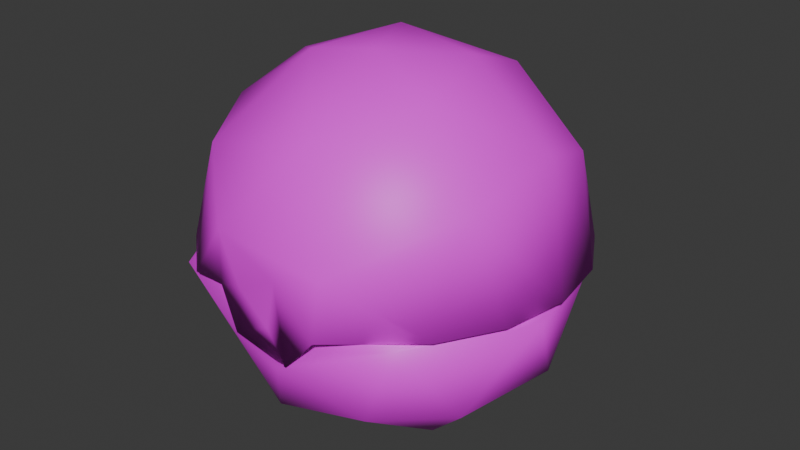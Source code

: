 # Source: item.blend  (saved by Blender 4.2.66; exported with 4.5.12 LTS)
import bpy
from mathutils import Matrix  # noqa: F401  (used for matrix-valued properties, if any)

bpy.ops.wm.read_factory_settings(use_empty=True)
scene = bpy.context.scene
scene.name = 'MoonBall'

# ---- images (referenced by path relative to the original .blend; pixels are not part of the script)
import os
ASSET_DIR = os.environ.get("B2B_ASSET_DIR", "")  # directory of the original .blend (textures are referenced by path, not embedded)
HERE = os.path.dirname(os.path.abspath(__file__))  # packed textures are extracted next to this script under _unpacked/

def load_image(name, relpath, width, height, colorspace="sRGB"):
    """Load a texture the original file referenced (path relative to the .blend, or extracted next to this script)."""
    p = next((c for c in (os.path.join(HERE, relpath), os.path.join(ASSET_DIR, relpath)) if relpath and os.path.exists(c)), "")
    if p:
        img = bpy.data.images.load(p, check_existing=True)
        img.name = name
    else:  # same state as the original file: an image datablock whose file is absent (Cycles renders it pink)
        img = bpy.data.images.new(name, width, height)
        img.source = "FILE"
        img.filepath = "//" + (relpath or name)
    img.colorspace_settings.name = colorspace
    return img
img_it_ball_12_body1_png_001 = load_image('it_ball_12_Body1.png.001', 'it_ball_12_Body1.png', 1024, 1024, 'sRGB')

# ---- materials (node trees are filled in below, after node groups)
mat_item_material = bpy.data.materials.new('Item_Material')
mat_item_material.diffuse_color = (0.7208, 0.969, 0.5269, 1.0)

# ---- material node trees
mat_item_material.use_nodes = True; mat_item_material.node_tree.nodes.clear()
_N = mat_item_material.node_tree.nodes; _L = mat_item_material.node_tree.links
n0 = _N.new('ShaderNodeBsdfPrincipled'); n0.name = 'Principled BSDF'; n0.location = (10, 300)
n1 = _N.new('ShaderNodeOutputMaterial'); n1.name = 'Material Output'; n1.location = (300, 300)
n2 = _N.new('ShaderNodeTexImage'); n2.name = 'Image Texture'; n2.location = (-280, 240)
n2.image = img_it_ball_12_body1_png_001
_L.new(n0.outputs[0], n1.inputs[0])
_L.new(n2.outputs[0], n0.inputs[0])
n1.is_active_output = True

# ---- world
world_world = bpy.data.worlds.new('World'); scene.world = world_world
world_world.use_nodes = True; world_world.node_tree.nodes.clear()
_N = world_world.node_tree.nodes; _L = world_world.node_tree.links
n0 = _N.new('ShaderNodeOutputWorld'); n0.name = 'World Output'; n0.location = (300, 300)
n1 = _N.new('ShaderNodeBackground'); n1.name = 'Background'; n1.location = (10, 300)
n1.inputs[0].default_value = (0.05088, 0.05088, 0.05088, 1.0)
_L.new(n1.outputs[0], n0.inputs[0])
n0.is_active_output = True
world_world.color = (0.05088, 0.05088, 0.05088)
world_world.sun_shadow_jitter_overblur = 0.0

# ---- meshes
me_moonball = bpy.data.meshes.new('MoonBall')
me_moonball.from_pydata([(0.9415, -2.648, 2.824), (0.4959, -2.684, 2.827), (0.9035, -2.641, 2.838), (-0.9682, -2.669, 2.826), (0.4959, -2.684, 2.827), (0.8182, -2.663, 2.521), (1.948, -2.365, 2.82), (0.2167, -2.786, 2.054), (1.29, -2.193, 1.329), (3.022, -0.5603, 2.821), (2.245, -1.258, 1.309), (-0.6445, -2.673, 2.194), (2.742, 0.9888, 2.836), (2.009, 2.344, 2.826), (-0.3925, -2.177, 0.8366), (1.317, -0.6949, 0.3103), (2.54, 0.4838, 1.312), (-1.952, -1.637, 1.33), (-1.115, -0.8038, 0.2927), (0.09616, -1.014, 0.1285), (1.645, 2.007, 1.314), (1.113, 1.034, 0.3481), (0.8408, 0.05943, 0.06257), (-0.8571, 0.3581, 0.05043), (-0.2823, 1.432, 0.3167), (-0.01875, 2.599, 1.315), (-1.29, 2.227, 1.336), (-2.245, 1.292, 1.313), (-2.54, -0.4498, 1.31), (-0.9188, -2.645, 2.837), (-1.928, -2.418, 2.796), (-3.036, -0.478, 2.822), (-1.945, 2.398, 2.826), (0.04174, 3.09, 2.825), (1.077, -2.798, 3.713), (2.285, -1.972, 2.898), (2.819, -1.068, 2.907), (2.343, -1.336, 4.493), (0.3818, -2.199, 5.195), (2.483, 0.2639, 4.832), (1.367, -0.9388, 5.624), (2.328, 1.361, 4.496), (-0.8749, -0.7621, 5.87), (0.9078, 2.538, 4.498), (0.1361, -0.5907, 6.023), (1.06, 0.4627, 5.873), (0.9329, 1.675, 5.438), (-0.6376, 0.9042, 5.898), (-1.848, 0.09787, 5.474), (-0.4445, 2.349, 4.987), (-1.471, 2.016, 4.834), (-2.343, 1.334, 4.496), (-2.43, -0.7149, 4.84), (-1.622, -2.044, 4.67), (-2.82, 1.065, 2.911), (-2.287, 1.97, 2.906), (-1.478, 2.637, 2.9), (0.3771, -0.4549, 0.3761), (0.8807, 0.5249, 0.5282), (-0.5098, 0.8995, 0.5476), (-0.7463, -0.6107, 0.4868), (1.49, 1.651, 1.409), (-0.6719, 2.123, 1.409), (2.161, -0.457, 1.406), (-2.161, 0.4872, 1.407), (0.6262, -2.162, 1.46), (-1.489, -1.632, 1.412), (7.569e-06, 2.826, 2.834), (2.337, -1.336, 2.828), (-2.723, 1.038, 2.837), (-2.337, -1.336, 2.828), (0.0, -0.004384, 5.685), (0.8843, 1.507, 5.11), (0.1574, -1.804, 5.069), (-1.303, 1.182, 5.094), (-1.318, -1.172, 5.093), (1.816, 0.1225, 5.062), (0.0, 2.176, 4.506), (1.752, 2.073, 2.891), (1.88, -1.214, 4.545), (2.663, 0.503, 2.882), (0.009636, 2.715, 2.89), (1.717, -2.098, 2.877), (0.3606, -2.772, 2.853), (2.543, -0.9247, 2.885), (-2.218, -0.2829, 4.547), (3.013, -0.0344, 2.912), (2.843, 1.004, 2.911), (2.328, 1.92, 2.906), (1.534, 2.605, 2.9), (0.9895, -2.851, 2.792), (0.5546, 2.974, 2.896), (-0.492, 2.984, 2.922), (-3.013, 0.03169, 2.912), (-2.841, -1.006, 2.907), (-2.326, -1.922, 2.898), (-1.512, -2.62, 2.874), (-0.7156, -2.82, 3.899), (-1.717, -2.098, 2.877), (-2.608, -0.772, 2.875), (-2.652, 0.5548, 2.888), (-1.737, 2.085, 2.891), (0.08248, -2.792, 2.653), (-0.4122, -2.795, 3.109), (0.2671, -2.8, 3.429), (-0.6118, -2.727, 2.269), (0.3732, -2.76, 2.115), (1.012, -2.617, 2.92), (0.898, -2.656, 2.849), (-0.9106, -2.684, 2.924), (-0.426, -2.763, 2.844)], [], [(7, 5, 11), (5, 0, 1), (5, 4, 11), (4, 3, 11), (2, 5, 6), (6, 5, 7), (6, 7, 8), (6, 8, 10), (6, 10, 9), (8, 7, 14), (7, 11, 14), (9, 10, 16), (9, 16, 12), (12, 16, 13), (14, 19, 8), (8, 15, 10), (8, 19, 15), (13, 16, 20), (10, 15, 16), (14, 17, 18), (14, 18, 19), (15, 19, 22), (13, 20, 33), (18, 23, 19), (19, 23, 22), (15, 21, 16), (15, 22, 21), (16, 21, 20), (20, 25, 33), (20, 21, 25), (21, 24, 25), (21, 22, 24), (22, 23, 24), (24, 26, 25), (24, 23, 27), (24, 27, 26), (23, 28, 27), (23, 18, 28), (18, 17, 28), (17, 14, 30), (14, 11, 30), (11, 29, 30), (17, 30, 28), (30, 31, 28), (28, 31, 27), (31, 69, 27), (69, 32, 27), (27, 32, 26), (26, 32, 25), (32, 33, 25), (34, 38, 97), (34, 35, 37), (34, 37, 38), (35, 36, 37), (36, 86, 37), (37, 86, 39), (86, 87, 39), (37, 40, 38), (87, 41, 39), (87, 88, 41), (37, 39, 40), (38, 53, 97), (38, 42, 53), (88, 89, 41), (38, 44, 42), (38, 40, 44), (53, 42, 52), (89, 43, 41), (89, 91, 43), (39, 45, 40), (42, 48, 52), (40, 45, 44), (39, 41, 46), (39, 46, 45), (42, 44, 47), (46, 41, 43), (42, 47, 48), (45, 46, 47), (45, 47, 44), (47, 46, 49), (49, 50, 47), (47, 50, 48), (46, 43, 49), (50, 51, 48), (48, 51, 52), (53, 96, 97), (96, 53, 95), (53, 52, 95), (95, 52, 94), (94, 52, 93), (52, 51, 93), (93, 51, 54), (54, 51, 55), (51, 50, 55), (55, 50, 56), (50, 49, 56), (56, 49, 92), (49, 43, 92), (43, 91, 92), (57, 58, 59), (57, 59, 60), (59, 58, 62), (57, 63, 58), (59, 64, 60), (60, 65, 57), (61, 58, 63), (58, 61, 62), (59, 62, 64), (65, 60, 66), (57, 65, 63), (60, 64, 66), (61, 63, 12), (65, 66, 29), (65, 29, 2), (12, 67, 61), (62, 61, 67), (63, 65, 68), (68, 12, 63), (68, 65, 2), (66, 70, 29), (64, 62, 69), (69, 62, 67), (66, 64, 70), (64, 69, 70), (30, 29, 70), (70, 31, 30), (70, 69, 31), (4, 2, 29), (2, 6, 68), (69, 67, 32), (6, 9, 68), (67, 33, 32), (9, 12, 68), (67, 13, 33), (67, 12, 13), (71, 72, 76), (71, 74, 72), (71, 76, 73), (71, 75, 74), (71, 73, 75), (74, 77, 72), (73, 76, 79), (76, 72, 78), (76, 78, 80), (76, 80, 79), (74, 75, 85), (77, 81, 72), (77, 74, 101), (77, 101, 81), (81, 78, 72), (73, 98, 75), (73, 79, 82), (73, 83, 98), (73, 82, 83), (80, 84, 79), (79, 84, 82), (75, 98, 85), (74, 100, 101), (74, 85, 100), (98, 99, 85), (85, 99, 100), (34, 90, 35), (96, 109, 97), (83, 110, 98), (104, 90, 34), (104, 106, 90), (104, 102, 106), (34, 97, 104), (102, 105, 106), (97, 103, 104), (102, 103, 105), (103, 109, 105), (109, 103, 97), (103, 102, 104), (107, 90, 106), (90, 108, 82), (90, 82, 35), (108, 83, 82), (82, 84, 35), (84, 36, 35), (84, 80, 36), (80, 86, 36), (80, 87, 86), (80, 78, 87), (78, 88, 87), (78, 89, 88), (78, 81, 89), (81, 91, 89), (81, 92, 91), (81, 56, 92), (81, 101, 56), (101, 55, 56), (101, 54, 55), (101, 100, 54), (100, 93, 54), (100, 99, 93), (99, 94, 93), (99, 95, 94), (99, 98, 95), (98, 96, 95), (98, 109, 96), (98, 110, 109), (106, 105, 107), (105, 109, 107)])
me_moonball.polygons.foreach_set('use_smooth', [True] * 204)
_k = set([(2, 29), (2, 68), (12, 67), (12, 68), (29, 70), (67, 69), (69, 70), (90, 106)])
me_moonball.attributes.new('sharp_edge', 'BOOLEAN', 'EDGE').data.foreach_set('value', [ (min(e.vertices), max(e.vertices)) in _k for e in me_moonball.edges])
_uv = me_moonball.uv_layers.new(name='Float2')
_uv.uv.foreach_set('vector', [0.4344, 0.7192, 0.4573, 0.6828, 0.4455, 0.7962, 0.4573, 0.6828, 0.4787, 0.6725, 0.4788, 0.7088, 0.4573, 0.6828, 0.4788, 0.7088, 0.4455, 0.7962, 0.4788, 0.7088, 0.4788, 0.828, 0.4455, 0.7962, 0.4616, 0.8208, 0.4398, 0.7975, 0.421, 0.8935, 0.421, 0.8935, 0.4398, 0.7975, 0.4228, 0.7584, 0.421, 0.8935, 0.4228, 0.7584, 0.3635, 0.8156, 0.421, 0.8935, 0.3635, 0.8156, 0.3133, 0.8634, 0.421, 0.8935, 0.3133, 0.8634, 0.2875, 0.9715, 0.3635, 0.8156, 0.4228, 0.7584, 0.3489, 0.7284, 0.4228, 0.7584, 0.4322, 0.7047, 0.3489, 0.7284, 0.2875, 0.9715, 0.3133, 0.8634, 0.2243, 0.8793, 0.2875, 0.9715, 0.2243, 0.8793, 0.1684, 0.9649, 0.1684, 0.9649, 0.2243, 0.8793, 0.0746, 0.8955, 0.3489, 0.7284, 0.2888, 0.7524, 0.3635, 0.8156, 0.3635, 0.8156, 0.2807, 0.8097, 0.3133, 0.8634, 0.3635, 0.8156, 0.2888, 0.7524, 0.2807, 0.8097, 0.0746, 0.8955, 0.2243, 0.8793, 0.1459, 0.8343, 0.3133, 0.8634, 0.2807, 0.8097, 0.2243, 0.8793, 0.3489, 0.7284, 0.3326, 0.6459, 0.2804, 0.7012, 0.3489, 0.7284, 0.2804, 0.7012, 0.2888, 0.7524, 0.2807, 0.8097, 0.2888, 0.7524, 0.2466, 0.7807, 0.0746, 0.8955, 0.1459, 0.8343, 0.0209, 0.7505, 0.2804, 0.7012, 0.2322, 0.7163, 0.2888, 0.7524, 0.2888, 0.7524, 0.2322, 0.7163, 0.2466, 0.7807, 0.2807, 0.8097, 0.2028, 0.7987, 0.2243, 0.8793, 0.2807, 0.8097, 0.2466, 0.7807, 0.2028, 0.7987, 0.2243, 0.8793, 0.2028, 0.7987, 0.1459, 0.8343, 0.1459, 0.8343, 0.1148, 0.7495, 0.0209, 0.7505, 0.1459, 0.8343, 0.2028, 0.7987, 0.1148, 0.7495, 0.2028, 0.7987, 0.1877, 0.7388, 0.1148, 0.7495, 0.2028, 0.7987, 0.2466, 0.7807, 0.1877, 0.7388, 0.2466, 0.7807, 0.2322, 0.7163, 0.1877, 0.7388, 0.1877, 0.7388, 0.1304, 0.6826, 0.1148, 0.7495, 0.1877, 0.7388, 0.2322, 0.7163, 0.1805, 0.6349, 0.1877, 0.7388, 0.1805, 0.6349, 0.1304, 0.6826, 0.2322, 0.7163, 0.2695, 0.6189, 0.1805, 0.6349, 0.2322, 0.7163, 0.2804, 0.7012, 0.2695, 0.6189, 0.2804, 0.7012, 0.3326, 0.6459, 0.2695, 0.6189, 0.3326, 0.6459, 0.3489, 0.7284, 0.4056, 0.605, 0.3489, 0.7284, 0.4322, 0.7047, 0.4056, 0.605, 0.4322, 0.7047, 0.4605, 0.6733, 0.4056, 0.605, 0.3326, 0.6459, 0.4056, 0.605, 0.2695, 0.6189, 0.4056, 0.605, 0.2848, 0.5262, 0.2695, 0.6189, 0.2695, 0.6189, 0.2848, 0.5262, 0.1805, 0.6349, 0.2848, 0.5262, 0.1684, 0.5334, 0.1805, 0.6349, 0.1684, 0.5334, 0.07283, 0.6048, 0.1805, 0.6349, 0.1805, 0.6349, 0.07283, 0.6048, 0.1304, 0.6826, 0.1304, 0.6826, 0.07283, 0.6048, 0.1148, 0.7495, 0.07283, 0.6048, 0.0209, 0.7505, 0.1148, 0.7495, 0.434, 0.322, 0.3554, 0.2705, 0.4352, 0.2137, 0.434, 0.322, 0.3948, 0.4235, 0.3259, 0.3808, 0.434, 0.322, 0.3259, 0.3808, 0.3554, 0.2705, 0.3948, 0.4235, 0.3288, 0.4624, 0.3259, 0.3808, 0.3288, 0.4624, 0.2533, 0.4752, 0.3259, 0.3808, 0.3259, 0.3808, 0.2533, 0.4752, 0.2454, 0.3796, 0.2533, 0.4752, 0.1777, 0.4624, 0.2454, 0.3796, 0.3259, 0.3808, 0.2955, 0.3131, 0.3554, 0.2705, 0.1777, 0.4624, 0.1804, 0.3808, 0.2454, 0.3796, 0.1777, 0.4624, 0.1116, 0.4237, 0.1804, 0.3808, 0.3259, 0.3808, 0.2454, 0.3796, 0.2955, 0.3131, 0.3554, 0.2705, 0.3594, 0.169, 0.4352, 0.2137, 0.3554, 0.2705, 0.2838, 0.2174, 0.3594, 0.169, 0.1116, 0.4237, 0.06307, 0.3647, 0.1804, 0.3808, 0.3554, 0.2705, 0.2764, 0.2593, 0.2838, 0.2174, 0.3554, 0.2705, 0.2955, 0.3131, 0.2764, 0.2593, 0.3594, 0.169, 0.2838, 0.2174, 0.2867, 0.1295, 0.06307, 0.3647, 0.1164, 0.3046, 0.1804, 0.3808, 0.06307, 0.3647, 0.03688, 0.2931, 0.1164, 0.3046, 0.2454, 0.3796, 0.2367, 0.2983, 0.2955, 0.3131, 0.2838, 0.2174, 0.2467, 0.1723, 0.2867, 0.1295, 0.2955, 0.3131, 0.2367, 0.2983, 0.2764, 0.2593, 0.2454, 0.3796, 0.1804, 0.3808, 0.179, 0.297, 0.2454, 0.3796, 0.179, 0.297, 0.2367, 0.2983, 0.2838, 0.2174, 0.2764, 0.2593, 0.2177, 0.2294, 0.179, 0.297, 0.1804, 0.3808, 0.1164, 0.3046, 0.2838, 0.2174, 0.2177, 0.2294, 0.2467, 0.1723, 0.2367, 0.2983, 0.179, 0.297, 0.2177, 0.2294, 0.2367, 0.2983, 0.2177, 0.2294, 0.2764, 0.2593, 0.2177, 0.2294, 0.179, 0.297, 0.1372, 0.2352, 0.1372, 0.2352, 0.1491, 0.1857, 0.2177, 0.2294, 0.2177, 0.2294, 0.1491, 0.1857, 0.2467, 0.1723, 0.179, 0.297, 0.1164, 0.3046, 0.1372, 0.2352, 0.1491, 0.1857, 0.1804, 0.1288, 0.2467, 0.1723, 0.2467, 0.1723, 0.1804, 0.1288, 0.2867, 0.1295, 0.3594, 0.169, 0.4429, 0.1452, 0.4352, 0.2137, 0.4429, 0.1452, 0.3594, 0.169, 0.3946, 0.08611, 0.3594, 0.169, 0.2867, 0.1295, 0.3946, 0.08611, 0.3946, 0.08611, 0.2867, 0.1295, 0.3286, 0.04731, 0.3286, 0.04731, 0.2867, 0.1295, 0.2531, 0.03436, 0.2867, 0.1295, 0.1804, 0.1288, 0.2531, 0.03436, 0.2531, 0.03436, 0.1804, 0.1288, 0.1775, 0.04715, 0.1775, 0.04715, 0.1804, 0.1288, 0.1114, 0.08596, 0.1804, 0.1288, 0.1491, 0.1857, 0.1114, 0.08596, 0.1114, 0.08596, 0.1491, 0.1857, 0.06286, 0.1451, 0.1491, 0.1857, 0.1372, 0.2352, 0.06286, 0.1451, 0.06286, 0.1451, 0.1372, 0.2352, 0.03751, 0.2169, 0.1372, 0.2352, 0.1164, 0.3046, 0.03751, 0.2169, 0.1164, 0.3046, 0.03688, 0.2931, 0.03751, 0.2169, 0.7934, 0.7881, 0.756, 0.8067, 0.7398, 0.7536, 0.7934, 0.7881, 0.7398, 0.7536, 0.7975, 0.745, 0.7398, 0.7536, 0.756, 0.8067, 0.6705, 0.7397, 0.7934, 0.7881, 0.7979, 0.8802, 0.756, 0.8067, 0.7398, 0.7536, 0.7516, 0.6661, 0.7975, 0.745, 0.7975, 0.745, 0.8826, 0.8044, 0.7934, 0.7881, 0.6937, 0.8467, 0.756, 0.8067, 0.7979, 0.8802, 0.756, 0.8067, 0.6937, 0.8467, 0.6705, 0.7397, 0.7398, 0.7536, 0.6705, 0.7397, 0.7516, 0.6661, 0.8826, 0.8044, 0.7975, 0.745, 0.8563, 0.6994, 0.7934, 0.7881, 0.8826, 0.8044, 0.7979, 0.8802, 0.7975, 0.745, 0.7516, 0.6661, 0.8563, 0.6994, 0.6937, 0.8467, 0.7979, 0.8802, 0.6425, 0.9242, 0.8826, 0.8044, 0.8563, 0.6994, 0.9551, 0.697, 0.8826, 0.8044, 0.9551, 0.697, 0.955, 0.8493, 0.6425, 0.9242, 0.5904, 0.7732, 0.6937, 0.8467, 0.6705, 0.7397, 0.6937, 0.8467, 0.5904, 0.7732, 0.7979, 0.8802, 0.8826, 0.8044, 0.873, 0.9433, 0.873, 0.9433, 0.6425, 0.9242, 0.7979, 0.8802, 0.873, 0.9433, 0.8826, 0.8044, 0.955, 0.8493, 0.8563, 0.6994, 0.873, 0.603, 0.9551, 0.697, 0.7516, 0.6661, 0.6705, 0.7397, 0.639, 0.6236, 0.639, 0.6236, 0.6705, 0.7397, 0.5904, 0.7732, 0.8563, 0.6994, 0.7516, 0.6661, 0.873, 0.603, 0.7516, 0.6661, 0.639, 0.6236, 0.873, 0.603, 0.5482, 0.9007, 0.5478, 0.8561, 0.5012, 0.9203, 0.5012, 0.9203, 0.5482, 0.9619, 0.5482, 0.9007, 0.5012, 0.9203, 0.5571, 0.9485, 0.5482, 0.9619, 0.5482, 0.8054, 0.5498, 0.7894, 0.5478, 0.8561, 0.5498, 0.7894, 0.5482, 0.7535, 0.5012, 0.7244, 0.5571, 0.9485, 0.5012, 0.8224, 0.5482, 0.8913, 0.5482, 0.7535, 0.5482, 0.684, 0.5012, 0.7244, 0.5012, 0.8224, 0.5482, 0.8218, 0.5482, 0.8913, 0.5482, 0.684, 0.5545, 0.6972, 0.5012, 0.7244, 0.5012, 0.8224, 0.5482, 0.7523, 0.5482, 0.8218, 0.5012, 0.8224, 0.5545, 0.6972, 0.5482, 0.7523, 0.7752, 0.2254, 0.7988, 0.299, 0.7238, 0.2906, 0.7752, 0.2254, 0.853, 0.217, 0.7988, 0.299, 0.7752, 0.2254, 0.7238, 0.2906, 0.7081, 0.179, 0.7752, 0.2254, 0.7749, 0.1465, 0.853, 0.217, 0.7752, 0.2254, 0.7081, 0.179, 0.7749, 0.1465, 0.853, 0.217, 0.8618, 0.299, 0.7988, 0.299, 0.7081, 0.179, 0.7238, 0.2906, 0.6693, 0.2579, 0.7238, 0.2906, 0.7988, 0.299, 0.8094, 0.4198, 0.7238, 0.2906, 0.8094, 0.4198, 0.6765, 0.3963, 0.7238, 0.2906, 0.6765, 0.3963, 0.6693, 0.2579, 0.853, 0.217, 0.7749, 0.1465, 0.8355, 0.1325, 0.8618, 0.299, 0.9263, 0.3524, 0.7988, 0.299, 0.8618, 0.299, 0.853, 0.217, 0.9726, 0.2255, 0.8618, 0.299, 0.9726, 0.2255, 0.9263, 0.3524, 0.9263, 0.3524, 0.8094, 0.4198, 0.7988, 0.299, 0.7081, 0.179, 0.741, 0.03106, 0.7749, 0.1465, 0.7081, 0.179, 0.6693, 0.2579, 0.5778, 0.2254, 0.7081, 0.179, 0.623, 0.09767, 0.741, 0.03106, 0.7081, 0.179, 0.5778, 0.2254, 0.623, 0.09767, 0.6765, 0.3963, 0.6016, 0.3256, 0.6693, 0.2579, 0.6693, 0.2579, 0.6016, 0.3256, 0.5778, 0.2254, 0.7749, 0.1465, 0.741, 0.03106, 0.8355, 0.1325, 0.853, 0.217, 0.9264, 0.09863, 0.9726, 0.2255, 0.853, 0.217, 0.8355, 0.1325, 0.9264, 0.09863, 0.741, 0.03106, 0.8438, 0.03714, 0.8355, 0.1325, 0.8355, 0.1325, 0.8438, 0.03714, 0.9264, 0.09863, 0.9591, 0.5481, 0.9659, 0.5131, 0.9177, 0.5187, 0.9176, 0.5167, 0.9348, 0.5131, 0.9353, 0.5445, 0.9751, 0.4707, 0.9488, 0.4493, 0.9002, 0.4511, 0.5625, 0.5283, 0.6695, 0.4671, 0.6166, 0.5895, 0.5625, 0.5283, 0.583, 0.3869, 0.6695, 0.4671, 0.5625, 0.5283, 0.541, 0.4525, 0.583, 0.3869, 0.6166, 0.5895, 0.4647, 0.594, 0.5625, 0.5283, 0.541, 0.4525, 0.4533, 0.4024, 0.583, 0.3869, 0.4647, 0.594, 0.4891, 0.4986, 0.5625, 0.5283, 0.541, 0.4525, 0.4891, 0.4986, 0.4533, 0.4024, 0.4891, 0.4986, 0.4086, 0.467, 0.4533, 0.4024, 0.4086, 0.467, 0.4891, 0.4986, 0.4647, 0.594, 0.4982, 0.5063, 0.5497, 0.4641, 0.5598, 0.5284, 0.5237, 1.662, 0.4968, 1.662, 0.5044, 1.759, 0.5008, 0.9273, 0.5226, 0.9279, 0.5476, 0.8859, 0.5008, 0.9273, 0.5476, 0.8859, 0.5009, 0.8703, 0.5226, 0.9279, 0.5453, 0.9272, 0.5476, 0.8859, 0.5476, 0.8859, 0.5476, 0.8333, 0.5009, 0.8703, 0.5476, 0.8333, 0.5008, 0.8333, 0.5009, 0.8703, 0.5476, 0.8333, 0.5476, 0.7795, 0.5008, 0.8333, 0.5476, 0.7795, 0.5008, 0.7964, 0.5008, 0.8333, 0.5476, 0.7795, 0.5008, 0.7595, 0.5008, 0.7964, 0.5476, 0.7795, 0.5476, 0.7071, 0.5008, 0.7595, 0.5476, 0.7071, 0.5008, 0.7225, 0.5008, 0.7595, 0.5476, 0.7071, 0.5009, 0.6856, 0.5008, 0.7225, 0.5476, 0.7071, 0.5476, 0.6642, 0.5009, 0.6856, 0.5476, 0.6642, 0.5008, 0.6487, 0.5009, 0.6856, 0.5476, 0.6642, 0.5009, 0.6856, 0.5008, 0.6487, 0.5476, 0.6642, 0.5008, 0.7225, 0.5009, 0.6856, 0.5476, 0.6642, 0.5476, 0.738, 0.5008, 0.7225, 0.5476, 0.738, 0.5008, 0.7595, 0.5008, 0.7225, 0.5476, 0.738, 0.5008, 0.7964, 0.5008, 0.7595, 0.5476, 0.738, 0.5476, 0.7964, 0.5008, 0.7964, 0.5476, 0.7964, 0.5008, 0.8333, 0.5008, 0.7964, 0.5476, 0.7964, 0.5476, 0.8522, 0.5008, 0.8333, 0.5476, 0.8522, 0.5009, 0.8703, 0.5008, 0.8333, 0.5476, 0.8522, 0.5009, 0.9072, 0.5009, 0.8703, 0.5476, 0.8522, 0.5476, 0.9228, 0.5009, 0.9072, 0.5476, 0.9228, 0.5008, 0.9441, 0.5009, 0.9072, 0.5476, 0.9228, 0.5037, 0.9645, 0.5008, 0.9441, 0.5476, 0.9228, 0.5453, 0.9641, 0.5037, 0.9645, 0.8019, 0.661, 0.7311, 0.6897, 0.8531, 0.8075, 0.7311, 0.6897, 0.6971, 0.8053, 0.8531, 0.8075])
me_moonball.materials.append(mat_item_material)
me_moonball.update()
me_moonball.normals_split_custom_set([tuple(v) for v in zip(*[iter([0.03451, -0.9934, -0.1098, 0.187, -0.9821, -0.02081, -0.1797, -0.9666, -0.1825, 0.03603, -0.9993, -0.005208, 0.08124, -0.9966, 0.01685, 0.01968, -0.9986, -0.04936, 0.187, -0.9821, -0.02081, 0.03141, -0.9993, -0.01823, -0.1797, -0.9666, -0.1825, 0.03141, -0.9993, -0.01823, -0.03699, -0.9993, 0.002296, -0.1797, -0.9666, -0.1825, 0.2513, -0.9349, 0.2508, 0.187, -0.9821, -0.02081, 0.5334, -0.6685, 0.5182, 0.5334, -0.6685, 0.5182, 0.187, -0.9821, -0.02081, 0.03451, -0.9934, -0.1098, 0.5334, -0.6685, 0.5182, 0.03451, -0.9934, -0.1098, 0.3944, -0.7407, -0.5439, 0.5334, -0.6685, 0.5182, 0.3944, -0.7407, -0.5439, 0.7474, -0.4055, -0.5263, 0.5334, -0.6685, 0.5182, 0.7474, -0.4055, -0.5263, 0.8416, -0.1559, 0.5172, 0.3944, -0.7407, -0.5439, 0.03451, -0.9934, -0.1098, -0.1302, -0.729, -0.6721, 0.03451, -0.9934, -0.1098, -0.1797, -0.9666, -0.1825, -0.1302, -0.729, -0.6721, 0.8416, -0.1559, 0.5172, 0.7474, -0.4055, -0.5263, 0.8328, 0.1696, -0.5269, 0.8416, -0.1559, 0.5172, 0.8328, 0.1696, -0.5269, 0.9343, 0.3537, 0.04344, 0.9343, 0.3537, 0.04344, 0.8328, 0.1696, -0.5269, 0.5635, 0.6485, 0.5118, -0.1302, -0.729, -0.6721, 0.04258, -0.3555, -0.9337, 0.3944, -0.7407, -0.5439, 0.3944, -0.7407, -0.5439, 0.4542, -0.247, -0.856, 0.7474, -0.4055, -0.5263, 0.3944, -0.7407, -0.5439, 0.04258, -0.3555, -0.9337, 0.4542, -0.247, -0.856, 0.5635, 0.6485, 0.5118, 0.8328, 0.1696, -0.5269, 0.5343, 0.6614, -0.5264, 0.7474, -0.4055, -0.5263, 0.4542, -0.247, -0.856, 0.8328, 0.1696, -0.5269, -0.1302, -0.729, -0.6721, -0.6513, -0.5603, -0.5117, -0.4037, -0.2727, -0.8733, -0.1302, -0.729, -0.6721, -0.4037, -0.2727, -0.8733, 0.04258, -0.3555, -0.9337, 0.4542, -0.247, -0.856, 0.04258, -0.3555, -0.9337, 0.2649, 0.04881, -0.963, 0.5635, 0.6485, 0.5118, 0.5343, 0.6614, -0.5264, 0.01364, 0.8624, 0.506, -0.4037, -0.2727, -0.8733, -0.3082, 0.1295, -0.9425, 0.04258, -0.3555, -0.9337, 0.04258, -0.3555, -0.9337, -0.3082, 0.1295, -0.9425, 0.2649, 0.04881, -0.963, 0.4542, -0.247, -0.856, 0.3713, 0.3518, -0.8593, 0.8328, 0.1696, -0.5269, 0.4542, -0.247, -0.856, 0.2649, 0.04881, -0.963, 0.3713, 0.3518, -0.8593, 0.8328, 0.1696, -0.5269, 0.3713, 0.3518, -0.8593, 0.5343, 0.6614, -0.5264, 0.5343, 0.6614, -0.5264, 0.0139, 0.8501, -0.5265, 0.01364, 0.8624, 0.506, 0.5343, 0.6614, -0.5264, 0.3713, 0.3518, -0.8593, 0.0139, 0.8501, -0.5265, 0.3713, 0.3518, -0.8593, -0.09562, 0.4798, -0.8722, 0.0139, 0.8501, -0.5265, 0.3713, 0.3518, -0.8593, 0.2649, 0.04881, -0.963, -0.09562, 0.4798, -0.8722, 0.2649, 0.04881, -0.963, -0.3082, 0.1295, -0.9425, -0.09562, 0.4798, -0.8722, -0.09562, 0.4798, -0.8722, -0.4145, 0.7398, -0.5299, 0.0139, 0.8501, -0.5265, -0.09562, 0.4798, -0.8722, -0.3082, 0.1295, -0.9425, -0.7456, 0.3862, -0.5431, -0.09562, 0.4798, -0.8722, -0.7456, 0.3862, -0.5431, -0.4145, 0.7398, -0.5299, -0.3082, 0.1295, -0.9425, -0.8319, -0.1332, -0.5388, -0.7456, 0.3862, -0.5431, -0.3082, 0.1295, -0.9425, -0.4037, -0.2727, -0.8733, -0.8319, -0.1332, -0.5388, -0.4037, -0.2727, -0.8733, -0.6513, -0.5603, -0.5117, -0.8319, -0.1332, -0.5388, -0.6513, -0.5603, -0.5117, -0.1302, -0.729, -0.6721, -0.5463, -0.6957, 0.4664, -0.1302, -0.729, -0.6721, -0.1797, -0.9666, -0.1825, -0.5463, -0.6957, 0.4664, -0.1797, -0.9666, -0.1825, -0.2228, -0.9516, 0.2118, -0.5463, -0.6957, 0.4664, -0.6513, -0.5603, -0.5117, -0.5463, -0.6957, 0.4664, -0.8319, -0.1332, -0.5388, -0.5463, -0.6957, 0.4664, -0.8497, -0.138, 0.5088, -0.8319, -0.1332, -0.5388, -0.8319, -0.1332, -0.5388, -0.8497, -0.138, 0.5088, -0.7456, 0.3862, -0.5431, -0.8497, -0.138, 0.5088, -0.9425, 0.3313, 0.04407, -0.7456, 0.3862, -0.5431, -0.9425, 0.3313, 0.04407, -0.5312, 0.6687, 0.5202, -0.7456, 0.3862, -0.5431, -0.7456, 0.3862, -0.5431, -0.5312, 0.6687, 0.5202, -0.4145, 0.7398, -0.5299, -0.4145, 0.7398, -0.5299, -0.5312, 0.6687, 0.5202, 0.0139, 0.8501, -0.5265, -0.5312, 0.6687, 0.5202, 0.01364, 0.8624, 0.506, 0.0139, 0.8501, -0.5265, 0.3447, -0.9067, 0.243, 0.1203, -0.7143, 0.6894, -0.2019, -0.9485, 0.2439, 0.3447, -0.9067, 0.243, 0.6193, -0.541, -0.5691, 0.7682, -0.45, 0.4554, 0.3447, -0.9067, 0.243, 0.7682, -0.45, 0.4554, 0.1203, -0.7143, 0.6894, 0.6193, -0.541, -0.5691, 0.7851, -0.2697, -0.5576, 0.7682, -0.45, 0.4554, 0.7851, -0.2697, -0.5576, 0.8417, -0.01797, -0.5397, 0.7682, -0.45, 0.4554, 0.7682, -0.45, 0.4554, 0.8417, -0.01797, -0.5397, 0.8221, 0.06981, 0.565, 0.8417, -0.01797, -0.5397, 0.7856, 0.2646, -0.5594, 0.8221, 0.06981, 0.565, 0.7682, -0.45, 0.4554, 0.462, -0.3201, 0.8271, 0.1203, -0.7143, 0.6894, 0.7856, 0.2646, -0.5594, 0.756, 0.4685, 0.4572, 0.8221, 0.06981, 0.565, 0.7856, 0.2646, -0.5594, 0.6246, 0.5333, -0.5705, 0.756, 0.4685, 0.4572, 0.7682, -0.45, 0.4554, 0.8221, 0.06981, 0.565, 0.462, -0.3201, 0.8271, 0.1203, -0.7143, 0.6894, -0.5291, -0.6647, 0.5275, -0.2019, -0.9485, 0.2439, 0.1203, -0.7143, 0.6894, -0.2943, -0.2844, 0.9124, -0.5291, -0.6647, 0.5275, 0.6246, 0.5333, -0.5705, 0.4362, 0.6954, -0.5711, 0.756, 0.4685, 0.4572, 0.1203, -0.7143, 0.6894, 0.04529, -0.1942, 0.9799, -0.2943, -0.2844, 0.9124, 0.1203, -0.7143, 0.6894, 0.462, -0.3201, 0.8271, 0.04529, -0.1942, 0.9799, -0.5291, -0.6647, 0.5275, -0.2943, -0.2844, 0.9124, -0.8139, -0.2319, 0.5327, 0.4362, 0.6954, -0.5711, 0.3093, 0.8498, 0.4268, 0.756, 0.4685, 0.4572, 0.4362, 0.6954, -0.5711, 0.1308, 0.8046, -0.5792, 0.3093, 0.8498, 0.4268, 0.8221, 0.06981, 0.565, 0.3578, 0.162, 0.9197, 0.462, -0.3201, 0.8271, -0.2943, -0.2844, 0.9124, -0.5992, 0.07343, 0.7972, -0.8139, -0.2319, 0.5327, 0.462, -0.3201, 0.8271, 0.3578, 0.162, 0.9197, 0.04529, -0.1942, 0.9799, 0.8221, 0.06981, 0.565, 0.756, 0.4685, 0.4572, 0.316, 0.528, 0.7882, 0.8221, 0.06981, 0.565, 0.316, 0.528, 0.7882, 0.3578, 0.162, 0.9197, -0.2943, -0.2844, 0.9124, 0.04529, -0.1942, 0.9799, -0.2072, 0.2999, 0.9312, 0.316, 0.528, 0.7882, 0.756, 0.4685, 0.4572, 0.3093, 0.8498, 0.4268, -0.2943, -0.2844, 0.9124, -0.2072, 0.2999, 0.9312, -0.5992, 0.07343, 0.7972, 0.3578, 0.162, 0.9197, 0.316, 0.528, 0.7882, -0.2072, 0.2999, 0.9312, 0.3578, 0.162, 0.9197, -0.2072, 0.2999, 0.9312, 0.04529, -0.1942, 0.9799, -0.2072, 0.2999, 0.9312, 0.316, 0.528, 0.7882, -0.1425, 0.7909, 0.5951, -0.1425, 0.7909, 0.5951, -0.4926, 0.6717, 0.5533, -0.2072, 0.2999, 0.9312, -0.2072, 0.2999, 0.9312, -0.4926, 0.6717, 0.5533, -0.5992, 0.07343, 0.7972, 0.316, 0.528, 0.7882, 0.3093, 0.8498, 0.4268, -0.1425, 0.7909, 0.5951, -0.4926, 0.6717, 0.5533, -0.7937, 0.4082, 0.451, -0.5992, 0.07343, 0.7972, -0.5992, 0.07343, 0.7972, -0.7937, 0.4082, 0.451, -0.8139, -0.2319, 0.5327, -0.5291, -0.6647, 0.5275, -0.3412, -0.6993, -0.6281, -0.2019, -0.9485, 0.2439, -0.3412, -0.6993, -0.6281, -0.5291, -0.6647, 0.5275, -0.6532, -0.5167, -0.5535, -0.5291, -0.6647, 0.5275, -0.8139, -0.2319, 0.5327, -0.6532, -0.5167, -0.5535, -0.6532, -0.5167, -0.5535, -0.8139, -0.2319, 0.5327, -0.795, -0.2855, -0.5352, -0.795, -0.2855, -0.5352, -0.8139, -0.2319, 0.5327, -0.8462, 0.02054, -0.5324, -0.8139, -0.2319, 0.5327, -0.7937, 0.4082, 0.451, -0.8462, 0.02054, -0.5324, -0.8462, 0.02054, -0.5324, -0.7937, 0.4082, 0.451, -0.7802, 0.2748, -0.5619, -0.7802, 0.2748, -0.5619, -0.7937, 0.4082, 0.451, -0.6148, 0.5425, -0.5724, -0.7937, 0.4082, 0.451, -0.4926, 0.6717, 0.5533, -0.6148, 0.5425, -0.5724, -0.6148, 0.5425, -0.5724, -0.4926, 0.6717, 0.5533, -0.3981, 0.7289, -0.5569, -0.4926, 0.6717, 0.5533, -0.1425, 0.7909, 0.5951, -0.3981, 0.7289, -0.5569, -0.3981, 0.7289, -0.5569, -0.1425, 0.7909, 0.5951, -0.1439, 0.8448, -0.5154, -0.1425, 0.7909, 0.5951, 0.3093, 0.8498, 0.4268, -0.1439, 0.8448, -0.5154, 0.3093, 0.8498, 0.4268, 0.1308, 0.8046, -0.5792, -0.1439, 0.8448, -0.5154, -0.1754, 0.2262, 0.9581, -0.3458, -0.2361, 0.9081, 0.1922, -0.3628, 0.9118, -0.1754, 0.2262, 0.9581, 0.1922, -0.3628, 0.9118, 0.306, 0.2491, 0.9189, 0.1922, -0.3628, 0.9118, -0.3458, -0.2361, 0.9081, 0.2673, -0.7708, 0.5783, -0.1754, 0.2262, 0.9581, -0.7692, 0.1982, 0.6074, -0.3458, -0.2361, 0.9081, 0.1922, -0.3628, 0.9118, 0.7701, -0.149, 0.6203, 0.306, 0.2491, 0.9189, 0.306, 0.2491, 0.9189, -0.2405, 0.7495, 0.6168, -0.1754, 0.2262, 0.9581, -0.5222, -0.6347, 0.5697, -0.3458, -0.2361, 0.9081, -0.7692, 0.1982, 0.6074, -0.3458, -0.2361, 0.9081, -0.5222, -0.6347, 0.5697, 0.2673, -0.7708, 0.5783, 0.1922, -0.3628, 0.9118, 0.2673, -0.7708, 0.5783, 0.7701, -0.149, 0.6203, -0.2405, 0.7495, 0.6168, 0.306, 0.2491, 0.9189, 0.5457, 0.5809, 0.6039, -0.1754, 0.2262, 0.9581, -0.2405, 0.7495, 0.6168, -0.7692, 0.1982, 0.6074, 0.306, 0.2491, 0.9189, 0.7701, -0.149, 0.6203, 0.5457, 0.5809, 0.6039, -0.5222, -0.6347, 0.5697, -0.7692, 0.1982, 0.6074, -0.8623, -0.3402, 0.3751, -0.2405, 0.7495, 0.6168, 0.5457, 0.5809, 0.6039, 0.3079, 0.8652, 0.3958, -0.2405, 0.7495, 0.6168, 0.3079, 0.8652, 0.3958, -0.3453, 0.8627, 0.3695, -0.8623, -0.3402, 0.3751, -0.01033, -0.9475, 0.3197, -0.5222, -0.6347, 0.5697, 0.2673, -0.7708, 0.5783, -0.5222, -0.6347, 0.5697, -0.01033, -0.9475, 0.3197, -0.7692, 0.1982, 0.6074, -0.2405, 0.7495, 0.6168, -0.7933, 0.4873, 0.365, -0.7933, 0.4873, 0.365, -0.8623, -0.3402, 0.3751, -0.7692, 0.1982, 0.6074, -0.7933, 0.4873, 0.365, -0.2405, 0.7495, 0.6168, -0.3453, 0.8627, 0.3695, 0.5457, 0.5809, 0.6039, 0.8345, 0.4204, 0.3562, 0.3079, 0.8652, 0.3958, 0.7701, -0.149, 0.6203, 0.2673, -0.7708, 0.5783, 0.8522, -0.357, 0.3826, 0.8522, -0.357, 0.3826, 0.2673, -0.7708, 0.5783, -0.01033, -0.9475, 0.3197, 0.5457, 0.5809, 0.6039, 0.7701, -0.149, 0.6203, 0.8345, 0.4204, 0.3562, 0.7701, -0.149, 0.6203, 0.8522, -0.357, 0.3826, 0.8345, 0.4204, 0.3562, -0.5463, -0.6957, 0.4664, -0.2228, -0.9516, 0.2118, -0.0731, -0.05354, 0.9959, -0.0731, -0.05354, 0.9959, -0.8497, -0.138, 0.5088, -0.5463, -0.6957, 0.4664, -0.0731, -0.05354, 0.9959, -0.9425, 0.3313, 0.04407, -0.8497, -0.138, 0.5088, -0.0001614, -0.263, 0.9648, -0.0001614, -0.263, 0.9648, -0.0001614, -0.263, 0.9648, 0.2513, -0.9349, 0.2508, 0.5334, -0.6685, 0.5182, 0.02967, -0.01802, 0.9994, -0.9425, 0.3313, 0.04407, -0.0009797, 0.03042, 0.9995, -0.5312, 0.6687, 0.5202, 0.5334, -0.6685, 0.5182, 0.8416, -0.1559, 0.5172, 0.02967, -0.01802, 0.9994, -0.0009797, 0.03042, 0.9995, 0.01364, 0.8624, 0.506, -0.5312, 0.6687, 0.5202, 0.8416, -0.1559, 0.5172, 0.9343, 0.3537, 0.04344, 0.02967, -0.01802, 0.9994, -0.0009797, 0.03042, 0.9995, 0.5635, 0.6485, 0.5118, 0.01364, 0.8624, 0.506, -0.0009797, 0.03042, 0.9995, 0.9343, 0.3537, 0.04344, 0.5635, 0.6485, 0.5118, -0.0003926, 0.006978, -1.0, -0.3627, -0.58, -0.7295, -0.6901, -0.07245, -0.72, -0.0003926, 0.006978, -1.0, 0.5011, -0.4543, -0.7366, -0.3627, -0.58, -0.7295, -0.0003926, 0.006978, -1.0, -0.6901, -0.07245, -0.72, -0.06503, 0.6976, -0.7135, -0.0003926, 0.006978, -1.0, 0.4918, 0.4695, -0.7333, 0.5011, -0.4543, -0.7366, -0.0003926, 0.006978, -1.0, -0.06503, 0.6976, -0.7135, 0.4918, 0.4695, -0.7333, 0.5011, -0.4543, -0.7366, -0.006274, -0.8641, -0.5033, -0.3627, -0.58, -0.7295, -0.06503, 0.6976, -0.7135, -0.6901, -0.07245, -0.72, -0.6824, 0.4701, -0.5598, -0.6901, -0.07245, -0.72, -0.3627, -0.58, -0.7295, -0.2793, -0.3276, -0.9026, -0.6901, -0.07245, -0.72, -0.2793, -0.3276, -0.9026, -0.4073, -0.09852, -0.908, -0.6901, -0.07245, -0.72, -0.4073, -0.09852, -0.908, -0.6824, 0.4701, -0.5598, 0.5011, -0.4543, -0.7366, 0.4918, 0.4695, -0.7333, 0.8292, 0.08701, -0.5522, -0.006274, -0.8641, -0.5033, -0.02007, -0.4432, -0.8962, -0.3627, -0.58, -0.7295, -0.006274, -0.8641, -0.5033, 0.5011, -0.4543, -0.7366, 0.2844, -0.3419, -0.8957, -0.006274, -0.8641, -0.5033, 0.2844, -0.3419, -0.8957, -0.02007, -0.4432, -0.8962, -0.02007, -0.4432, -0.8962, -0.2793, -0.3276, -0.9026, -0.3627, -0.58, -0.7295, -0.06503, 0.6976, -0.7135, 0.2608, 0.3662, -0.8932, 0.4918, 0.4695, -0.7333, -0.06503, 0.6976, -0.7135, -0.6824, 0.4701, -0.5598, -0.293, 0.4502, -0.8435, -0.06503, 0.6976, -0.7135, -0.06903, 0.832, -0.5504, 0.2608, 0.3662, -0.8932, -0.06503, 0.6976, -0.7135, -0.293, 0.4502, -0.8435, -0.06903, 0.832, -0.5504, -0.4073, -0.09852, -0.908, -0.4559, 0.147, -0.8778, -0.6824, 0.4701, -0.5598, -0.6824, 0.4701, -0.5598, -0.4559, 0.147, -0.8778, -0.293, 0.4502, -0.8435, 0.4918, 0.4695, -0.7333, 0.2608, 0.3662, -0.8932, 0.8292, 0.08701, -0.5522, 0.5011, -0.4543, -0.7366, 0.439, -0.1328, -0.8886, 0.2844, -0.3419, -0.8957, 0.5011, -0.4543, -0.7366, 0.8292, 0.08701, -0.5522, 0.439, -0.1328, -0.8886, 0.2608, 0.3662, -0.8932, 0.4292, 0.1648, -0.8881, 0.8292, 0.08701, -0.5522, 0.8292, 0.08701, -0.5522, 0.4292, 0.1648, -0.8881, 0.439, -0.1328, -0.8886, 0.3447, -0.9067, 0.243, 0.1273, -0.9171, -0.3777, 0.6193, -0.541, -0.5691, -0.3412, -0.6993, -0.6281, -0.2232, -0.7508, -0.6217, -0.2019, -0.9485, 0.2439, -0.06903, 0.832, -0.5504, -0.01355, 0.0229, -0.9996, 0.2608, 0.3662, -0.8932, -0.008602, -0.9999, -0.0093, 0.1273, -0.9171, -0.3777, 0.3447, -0.9067, 0.243, -0.008602, -0.9999, -0.0093, 0.134, -0.05982, -0.9892, 0.1273, -0.9171, -0.3777, -0.008602, -0.9999, -0.0093, 0.0005852, -0.999, -0.04571, 0.134, -0.05982, -0.9892, 0.3447, -0.9067, 0.243, -0.2019, -0.9485, 0.2439, -0.008602, -0.9999, -0.0093, 0.0005852, -0.999, -0.04571, -0.5991, -0.003621, -0.8006, 0.134, -0.05982, -0.9892, -0.2019, -0.9485, 0.2439, -0.08595, -0.9951, -0.04987, -0.008602, -0.9999, -0.0093, 0.0005852, -0.999, -0.04571, -0.08595, -0.9951, -0.04987, -0.5991, -0.003621, -0.8006, -0.08595, -0.9951, -0.04987, -0.2232, -0.7508, -0.6217, -0.5991, -0.003621, -0.8006, -0.2232, -0.7508, -0.6217, -0.08595, -0.9951, -0.04987, -0.2019, -0.9485, 0.2439, -0.08595, -0.9951, -0.04987, 0.0005852, -0.999, -0.04571, -0.008602, -0.9999, -0.0093, 0.4689, 0.7344, -0.4907, 0.8371, 0.2615, -0.4805, 0.134, -0.05982, -0.9892, 0.1273, -0.9171, -0.3777, -0.06235, 0.1409, -0.9881, -0.293, 0.4502, -0.8435, 0.1273, -0.9171, -0.3777, -0.293, 0.4502, -0.8435, 0.6193, -0.541, -0.5691, -0.06235, 0.1409, -0.9881, -0.06903, 0.832, -0.5504, -0.293, 0.4502, -0.8435, -0.293, 0.4502, -0.8435, -0.4559, 0.147, -0.8778, 0.6193, -0.541, -0.5691, -0.4559, 0.147, -0.8778, 0.7851, -0.2697, -0.5576, 0.6193, -0.541, -0.5691, -0.4559, 0.147, -0.8778, -0.4073, -0.09852, -0.908, 0.7851, -0.2697, -0.5576, -0.4073, -0.09852, -0.908, 0.8417, -0.01797, -0.5397, 0.7851, -0.2697, -0.5576, -0.4073, -0.09852, -0.908, 0.7856, 0.2646, -0.5594, 0.8417, -0.01797, -0.5397, -0.4073, -0.09852, -0.908, -0.2793, -0.3276, -0.9026, 0.7856, 0.2646, -0.5594, -0.2793, -0.3276, -0.9026, 0.6246, 0.5333, -0.5705, 0.7856, 0.2646, -0.5594, -0.2793, -0.3276, -0.9026, 0.4362, 0.6954, -0.5711, 0.6246, 0.5333, -0.5705, -0.2793, -0.3276, -0.9026, -0.02007, -0.4432, -0.8962, 0.4362, 0.6954, -0.5711, -0.02007, -0.4432, -0.8962, 0.1308, 0.8046, -0.5792, 0.4362, 0.6954, -0.5711, -0.02007, -0.4432, -0.8962, -0.1439, 0.8448, -0.5154, 0.1308, 0.8046, -0.5792, -0.02007, -0.4432, -0.8962, -0.3981, 0.7289, -0.5569, -0.1439, 0.8448, -0.5154, -0.02007, -0.4432, -0.8962, 0.2844, -0.3419, -0.8957, -0.3981, 0.7289, -0.5569, 0.2844, -0.3419, -0.8957, -0.6148, 0.5425, -0.5724, -0.3981, 0.7289, -0.5569, 0.2844, -0.3419, -0.8957, -0.7802, 0.2748, -0.5619, -0.6148, 0.5425, -0.5724, 0.2844, -0.3419, -0.8957, 0.439, -0.1328, -0.8886, -0.7802, 0.2748, -0.5619, 0.439, -0.1328, -0.8886, -0.8462, 0.02054, -0.5324, -0.7802, 0.2748, -0.5619, 0.439, -0.1328, -0.8886, 0.4292, 0.1648, -0.8881, -0.8462, 0.02054, -0.5324, 0.4292, 0.1648, -0.8881, -0.795, -0.2855, -0.5352, -0.8462, 0.02054, -0.5324, 0.4292, 0.1648, -0.8881, -0.6532, -0.5167, -0.5535, -0.795, -0.2855, -0.5352, 0.4292, 0.1648, -0.8881, 0.2608, 0.3662, -0.8932, -0.6532, -0.5167, -0.5535, 0.2608, 0.3662, -0.8932, -0.3412, -0.6993, -0.6281, -0.6532, -0.5167, -0.5535, 0.2608, 0.3662, -0.8932, -0.2232, -0.7508, -0.6217, -0.3412, -0.6993, -0.6281, 0.2608, 0.3662, -0.8932, -0.01355, 0.0229, -0.9996, -0.2232, -0.7508, -0.6217, 0.134, -0.05982, -0.9892, -0.5991, -0.003621, -0.8006, 0.4689, 0.7344, -0.4907, -0.5991, -0.003621, -0.8006, -0.2232, -0.7508, -0.6217, 0.4689, 0.7344, -0.4907])] * 3)])

# ---- objects
ob_item = bpy.data.objects.new('item', me_moonball)

# ---- transforms, parenting, visibility, modifiers, constraints
ob_item.location = (0.0, 0.0, 0.0)
_vg = ob_item.vertex_groups.new(name='Monsterball')
_vg = ob_item.vertex_groups.new(name='Origin')
_vg = ob_item.vertex_groups.new(name='Ball')
_vg = ob_item.vertex_groups.new(name='loc_body')
_vg = ob_item.vertex_groups.new(name='Body')
_vg = ob_item.vertex_groups.new(name='Down')
_vg.add([0, 1, 2, 3, 4, 5, 6, 7, 8, 9, 10, 11, 12, 13, 14, 15, 16, 17, 18, 19, 20, 21, 22, 23, 24, 25, 26, 27, 28, 29, 30, 31, 32, 33, 57, 58, 59, 60, 61, 62, 63, 64, 65, 66, 67, 68, 69, 70], 1.0, 'REPLACE')
_vg = ob_item.vertex_groups.new(name='Up')
_vg.add([34, 35, 36, 37, 38, 39, 40, 41, 42, 43, 44, 45, 46, 47, 48, 49, 50, 51, 52, 53, 54, 55, 56, 71, 72, 73, 74, 75, 76, 77, 78, 79, 80, 81, 82, 83, 84, 85, 86, 87, 88, 89, 90, 91, 92, 93, 94, 95, 96, 97, 98, 99, 100, 101, 102, 103, 104, 105, 106, 107, 108, 109, 110], 1.0, 'REPLACE')
_vg = ob_item.vertex_groups.new(name='MoonBall')
_m = ob_item.modifiers.new('Armature', 'ARMATURE')

# ---- collection membership
scene.collection.objects.link(ob_item)

# ---- scene / render settings (as saved in the file)
scene.frame_start = 1; scene.frame_end = 250; scene.frame_set(0)
scene.render.engine = 'BLENDER_EEVEE_NEXT'
bpy.context.view_layer.update()

# ---- added for rendering (the .blend has no active camera and no usable light): camera, sun
cam_auto = bpy.data.cameras.new('AutoCamera')
cam_auto.lens = 50.0
cam_auto.sensor_width = 36.0
cam_auto.clip_end = 1000.0
ob_auto_camera = bpy.data.objects.new('AutoCamera', cam_auto)
scene.collection.objects.link(ob_auto_camera)
ob_auto_camera.location = (9.59342, -11.401, 10.7173)
ob_auto_camera.rotation_euler = (1.09748, -7.21219e-08, 0.694738)
scene.camera = ob_auto_camera
light_auto_sun = bpy.data.lights.new('AutoSun', 'SUN')
light_auto_sun.energy = 3.0
light_auto_sun.angle = 0.0523599
ob_auto_sun = bpy.data.objects.new('AutoSun', light_auto_sun)
scene.collection.objects.link(ob_auto_sun)
ob_auto_sun.rotation_euler = (0.872665, 0.174533, 0.523599)
bpy.context.view_layer.update()
